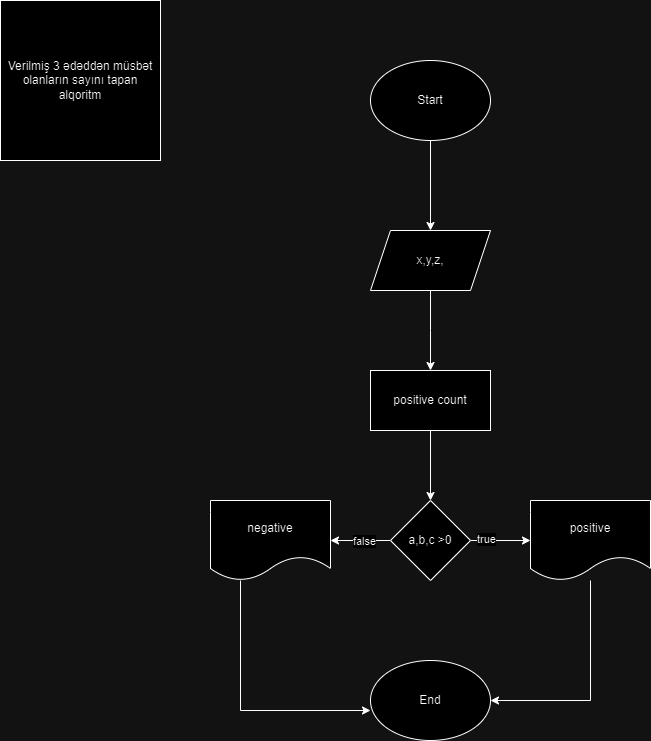

The diagram above was exported from draw.io. Its source (the exported page's mxGraphModel, read from the mxfile embedded in the PNG):
<mxGraphModel dx="1050" dy="2757" grid="1" gridSize="10" guides="1" tooltips="1" connect="1" arrows="1" fold="1" page="1" pageScale="1" pageWidth="850" pageHeight="1100" math="0" shadow="0">
  <root>
    <mxCell id="0" />
    <mxCell id="1" parent="0" />
    <mxCell id="Fy3lXJ8W-0km1yULoZgv-2" value="Verilmiş 3 ədəddən müsbət olanların sayını tapan alqoritm" style="whiteSpace=wrap;html=1;aspect=fixed;" vertex="1" parent="1">
      <mxGeometry x="30" y="-2150" width="160" height="160" as="geometry" />
    </mxCell>
    <mxCell id="Fy3lXJ8W-0km1yULoZgv-5" value="" style="edgeStyle=orthogonalEdgeStyle;rounded=0;orthogonalLoop=1;jettySize=auto;html=1;" edge="1" parent="1" source="Fy3lXJ8W-0km1yULoZgv-3" target="Fy3lXJ8W-0km1yULoZgv-4">
      <mxGeometry relative="1" as="geometry" />
    </mxCell>
    <mxCell id="Fy3lXJ8W-0km1yULoZgv-3" value="Start" style="ellipse;whiteSpace=wrap;html=1;" vertex="1" parent="1">
      <mxGeometry x="400" y="-2090" width="120" height="80" as="geometry" />
    </mxCell>
    <mxCell id="Fy3lXJ8W-0km1yULoZgv-7" value="" style="edgeStyle=orthogonalEdgeStyle;rounded=0;orthogonalLoop=1;jettySize=auto;html=1;" edge="1" parent="1" source="Fy3lXJ8W-0km1yULoZgv-4">
      <mxGeometry relative="1" as="geometry">
        <mxPoint x="460" y="-1780" as="targetPoint" />
      </mxGeometry>
    </mxCell>
    <mxCell id="Fy3lXJ8W-0km1yULoZgv-4" value="x,y,z," style="shape=parallelogram;perimeter=parallelogramPerimeter;whiteSpace=wrap;html=1;fixedSize=1;" vertex="1" parent="1">
      <mxGeometry x="400" y="-1920" width="120" height="60" as="geometry" />
    </mxCell>
    <mxCell id="Fy3lXJ8W-0km1yULoZgv-10" value="" style="edgeStyle=orthogonalEdgeStyle;rounded=0;orthogonalLoop=1;jettySize=auto;html=1;" edge="1" parent="1" source="Fy3lXJ8W-0km1yULoZgv-8" target="Fy3lXJ8W-0km1yULoZgv-9">
      <mxGeometry relative="1" as="geometry" />
    </mxCell>
    <mxCell id="Fy3lXJ8W-0km1yULoZgv-8" value="positive count" style="rounded=0;whiteSpace=wrap;html=1;" vertex="1" parent="1">
      <mxGeometry x="400" y="-1780" width="120" height="60" as="geometry" />
    </mxCell>
    <mxCell id="Fy3lXJ8W-0km1yULoZgv-12" value="" style="edgeStyle=orthogonalEdgeStyle;rounded=0;orthogonalLoop=1;jettySize=auto;html=1;" edge="1" parent="1" source="Fy3lXJ8W-0km1yULoZgv-9" target="Fy3lXJ8W-0km1yULoZgv-11">
      <mxGeometry relative="1" as="geometry" />
    </mxCell>
    <mxCell id="Fy3lXJ8W-0km1yULoZgv-16" value="false" style="edgeLabel;html=1;align=center;verticalAlign=middle;resizable=0;points=[];" vertex="1" connectable="0" parent="Fy3lXJ8W-0km1yULoZgv-12">
      <mxGeometry x="-0.0933" relative="1" as="geometry">
        <mxPoint as="offset" />
      </mxGeometry>
    </mxCell>
    <mxCell id="Fy3lXJ8W-0km1yULoZgv-14" value="" style="edgeStyle=orthogonalEdgeStyle;rounded=0;orthogonalLoop=1;jettySize=auto;html=1;" edge="1" parent="1" source="Fy3lXJ8W-0km1yULoZgv-9" target="Fy3lXJ8W-0km1yULoZgv-13">
      <mxGeometry relative="1" as="geometry" />
    </mxCell>
    <mxCell id="Fy3lXJ8W-0km1yULoZgv-15" value="true" style="edgeLabel;html=1;align=center;verticalAlign=middle;resizable=0;points=[];" vertex="1" connectable="0" parent="Fy3lXJ8W-0km1yULoZgv-14">
      <mxGeometry x="-0.5067" y="2" relative="1" as="geometry">
        <mxPoint as="offset" />
      </mxGeometry>
    </mxCell>
    <mxCell id="Fy3lXJ8W-0km1yULoZgv-9" value="a,b,c &amp;gt;0" style="rhombus;whiteSpace=wrap;html=1;rounded=0;" vertex="1" parent="1">
      <mxGeometry x="420" y="-1650" width="80" height="80" as="geometry" />
    </mxCell>
    <mxCell id="Fy3lXJ8W-0km1yULoZgv-11" value="negative" style="shape=document;whiteSpace=wrap;html=1;boundedLbl=1;rounded=0;" vertex="1" parent="1">
      <mxGeometry x="240" y="-1650" width="120" height="80" as="geometry" />
    </mxCell>
    <mxCell id="Fy3lXJ8W-0km1yULoZgv-19" style="edgeStyle=orthogonalEdgeStyle;rounded=0;orthogonalLoop=1;jettySize=auto;html=1;entryX=1;entryY=0.5;entryDx=0;entryDy=0;" edge="1" parent="1" source="Fy3lXJ8W-0km1yULoZgv-13" target="Fy3lXJ8W-0km1yULoZgv-17">
      <mxGeometry relative="1" as="geometry">
        <Array as="points">
          <mxPoint x="620" y="-1450" />
        </Array>
      </mxGeometry>
    </mxCell>
    <mxCell id="Fy3lXJ8W-0km1yULoZgv-13" value="positive" style="shape=document;whiteSpace=wrap;html=1;boundedLbl=1;rounded=0;" vertex="1" parent="1">
      <mxGeometry x="560" y="-1650" width="120" height="80" as="geometry" />
    </mxCell>
    <mxCell id="Fy3lXJ8W-0km1yULoZgv-17" value="End" style="ellipse;whiteSpace=wrap;html=1;" vertex="1" parent="1">
      <mxGeometry x="400" y="-1490" width="120" height="80" as="geometry" />
    </mxCell>
    <mxCell id="Fy3lXJ8W-0km1yULoZgv-18" style="edgeStyle=orthogonalEdgeStyle;rounded=0;orthogonalLoop=1;jettySize=auto;html=1;entryX=0;entryY=0.625;entryDx=0;entryDy=0;entryPerimeter=0;" edge="1" parent="1" source="Fy3lXJ8W-0km1yULoZgv-11" target="Fy3lXJ8W-0km1yULoZgv-17">
      <mxGeometry relative="1" as="geometry">
        <Array as="points">
          <mxPoint x="270" y="-1440" />
        </Array>
      </mxGeometry>
    </mxCell>
  </root>
</mxGraphModel>